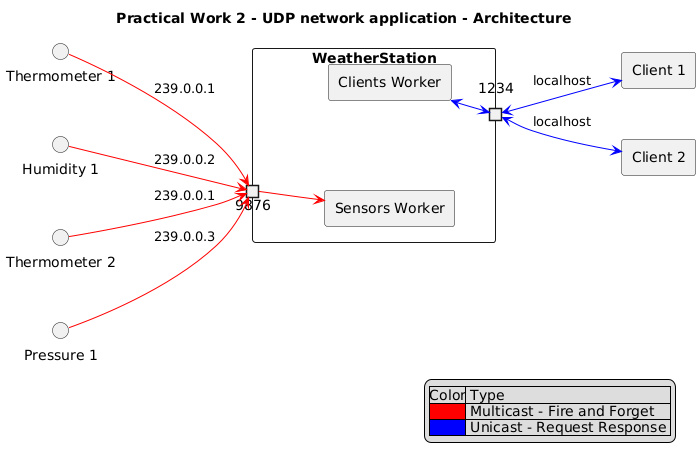

The diagram above was rendered by PlantUML. Its source (embedded in the PNG):
@startuml
left to right direction
skinparam componentStyle rectangle
skinparam ComponentPadding 10
skinparam BoxPadding 20

title Practical Work 2 - UDP network application - Architecture

interface "Thermometer 1" as therm1
interface "Humidity 1" as hum1
interface "Thermometer 2" as therm2
interface "Pressure 1" as press1

component WeatherStation as ws {
    portin 9876
    portout 1234

    component "Sensors Worker" as sensorsWorker
    component "Clients Worker" as clientsWorker

    9876 -left[#red]-> sensorsWorker
    1234 <-[#blue]-> clientsWorker
}

component "Client 1" as client1
component "Client 2" as client2

therm1 -[#red]-> 9876 : 239.0.0.1
therm2 -[#red]-> 9876 : 239.0.0.1
hum1 -[#red]-> 9876 : 239.0.0.2
press1 -[#red]-> 9876 : 239.0.0.3

client1 <-up[#blue]-> 1234 : localhost
client2 <-up[#blue]-> 1234 : localhost

legend right
|Color| Type |
|<#FF0000>| Multicast - Fire and Forget |
|<#0000FF>| Unicast - Request Response |
endlegend
@enduml